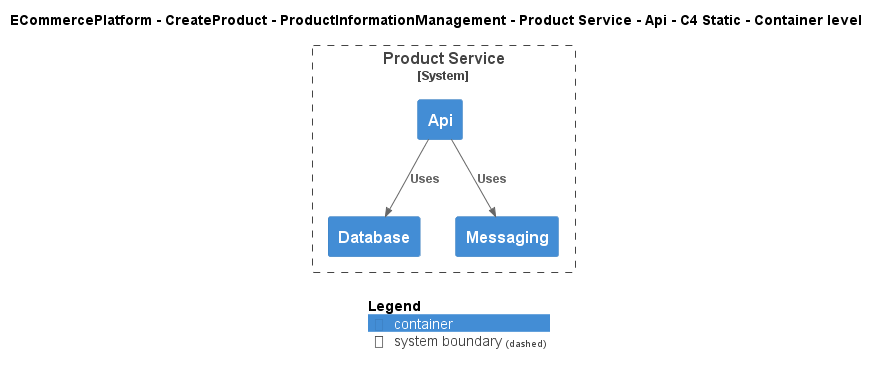

The diagram above was rendered by PlantUML. Its source (embedded in the PNG):
@startuml
!include ..\..\..\..\..\..\..\.c4s\C4_Container.puml

AddElementTag("c4interflow:lifecycle:new", $bgColor=green, $fontColor=#ffffff, $borderColor=green, $shadowing="False")
AddElementTag("c4interflow:lifecycle:changed", $bgColor=orange, $fontColor=#ffffff, $borderColor=orange, $shadowing="False")
AddElementTag("c4interflow:lifecycle:removed", $bgColor=red, $fontColor=#ffffff, $borderColor=red, $shadowing="False")

AddRelTag("c4interflow:lifecycle:new", $textColor=green, $lineColor=green)
AddRelTag("c4interflow:lifecycle:changed", $textColor=orange, $lineColor=orange)
AddRelTag("c4interflow:lifecycle:removed", $textColor=red, $lineColor=red)

SHOW_PERSON_PORTRAIT()
LAYOUT_TOP_DOWN()

skinparam linetype polyline

title ECommercePlatform - CreateProduct - ProductInformationManagement - Product Service - Api - C4 Static - Container level


System_Boundary(ECommercePlatform.CreateProduct.ProductInformationManagement.SoftwareSystems.ProductService, "Product Service") {
    Container(ECommercePlatform.CreateProduct.ProductInformationManagement.SoftwareSystems.ProductService.Containers.Api, "Api", "", "")
    Container(ECommercePlatform.CreateProduct.ProductInformationManagement.SoftwareSystems.ProductService.Containers.Database, "Database", "", "")
    Container(ECommercePlatform.CreateProduct.ProductInformationManagement.SoftwareSystems.ProductService.Containers.Messaging, "Messaging", "", "")
}

Rel(ECommercePlatform.CreateProduct.ProductInformationManagement.SoftwareSystems.ProductService.Containers.Api, ECommercePlatform.CreateProduct.ProductInformationManagement.SoftwareSystems.ProductService.Containers.Database, "Uses")
Rel(ECommercePlatform.CreateProduct.ProductInformationManagement.SoftwareSystems.ProductService.Containers.Api, ECommercePlatform.CreateProduct.ProductInformationManagement.SoftwareSystems.ProductService.Containers.Messaging, "Uses")


SHOW_LEGEND()
@enduml